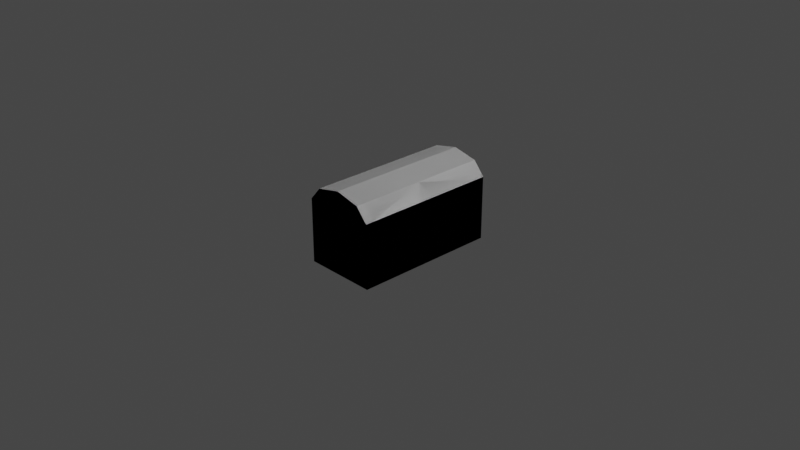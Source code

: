 # Source: treasure.blend  (saved by Blender 3.4.6; exported with 4.5.12 LTS)
import bpy
from mathutils import Matrix  # noqa: F401  (used for matrix-valued properties, if any)

bpy.ops.wm.read_factory_settings(use_empty=True)
scene = bpy.context.scene
scene.name = 'Scene'

# ---- collections
col_collection = bpy.data.collections.new('Collection'); scene.collection.children.link(col_collection)

# ---- materials (node trees are filled in below, after node groups)
mat_material = bpy.data.materials.new('Material')
mat_material.alpha_threshold = 0.0
mat_material.use_transparent_shadow = False
mat_material.roughness = 0.5
mat_material.line_color = (0.0, 0.0, 0.0, 1.0)
mat_material_001 = bpy.data.materials.new('Material.001')
mat_material_001.alpha_threshold = 0.0
mat_material_001.use_transparent_shadow = False
mat_material_001.roughness = 0.5
mat_material_001.line_color = (0.0, 0.0, 0.0, 1.0)
mat_material_002 = bpy.data.materials.new('Material.002')
mat_material_002.alpha_threshold = 0.0
mat_material_002.use_transparent_shadow = False
mat_material_002.roughness = 0.5
mat_material_002.line_color = (0.0, 0.0, 0.0, 1.0)

# ---- material node trees
mat_material.use_nodes = True; mat_material.node_tree.nodes.clear()
_N = mat_material.node_tree.nodes; _L = mat_material.node_tree.links
n0 = _N.new('ShaderNodeOutputMaterial'); n0.name = 'Material Output'; n0.location = (300, 300)
n1 = _N.new('ShaderNodeBsdfPrincipled'); n1.name = 'Principled BSDF'; n1.location = (10, 300)
n1.distribution = 'GGX'
n1.subsurface_method = 'RANDOM_WALK_SKIN'
n1.inputs[3].default_value = 1.45
n1.inputs[27].default_value = (0.0, 0.0, 0.0, 1.0)
n1.inputs[28].default_value = 1.0
_L.new(n1.outputs[0], n0.inputs[0])
n0.is_active_output = True
mat_material_001.use_nodes = True; mat_material_001.node_tree.nodes.clear()
_N = mat_material_001.node_tree.nodes; _L = mat_material_001.node_tree.links
n0 = _N.new('ShaderNodeOutputMaterial'); n0.name = 'Material Output'; n0.location = (300, 300)
n1 = _N.new('ShaderNodeBsdfPrincipled'); n1.name = 'Principled BSDF'; n1.location = (10, 300)
n1.distribution = 'GGX'
n1.subsurface_method = 'RANDOM_WALK_SKIN'
n1.inputs[3].default_value = 1.45
n1.inputs[27].default_value = (0.0, 0.0, 0.0, 1.0)
n1.inputs[28].default_value = 1.0
_L.new(n1.outputs[0], n0.inputs[0])
n0.is_active_output = True
mat_material_002.use_nodes = True; mat_material_002.node_tree.nodes.clear()
_N = mat_material_002.node_tree.nodes; _L = mat_material_002.node_tree.links
n0 = _N.new('ShaderNodeOutputMaterial'); n0.name = 'Material Output'; n0.location = (300, 300)
n1 = _N.new('ShaderNodeBsdfPrincipled'); n1.name = 'Principled BSDF'; n1.location = (10, 300)
n1.distribution = 'GGX'
n1.subsurface_method = 'RANDOM_WALK_SKIN'
n1.inputs[3].default_value = 1.45
n1.inputs[27].default_value = (0.0, 0.0, 0.0, 1.0)
n1.inputs[28].default_value = 1.0
_L.new(n1.outputs[0], n0.inputs[0])
n0.is_active_output = True

# ---- world
world_world = bpy.data.worlds.new('World'); scene.world = world_world
world_world.use_nodes = True; world_world.node_tree.nodes.clear()
_N = world_world.node_tree.nodes; _L = world_world.node_tree.links
n0 = _N.new('ShaderNodeOutputWorld'); n0.name = 'World Output'; n0.location = (300, 300)
n1 = _N.new('ShaderNodeBackground'); n1.name = 'Background'; n1.location = (10, 300)
n1.inputs[0].default_value = (0.05088, 0.05088, 0.05088, 1.0)
_L.new(n1.outputs[0], n0.inputs[0])
n0.is_active_output = True
world_world.color = (0.05088, 0.05088, 0.05088)
world_world.use_sun_shadow = False
world_world.sun_shadow_jitter_overblur = 0.0

# ---- cameras
cam_camera = bpy.data.cameras.new('Camera')
cam_camera.clip_end = 100.0
cam_camera.ortho_scale = 7.314

# ---- lights
light_light = bpy.data.lights.new('Light', 'POINT')
light_light.transmission_factor = 0.0
light_light.energy = 1000.0
light_light.shadow_soft_size = 0.1
light_light.shadow_maximum_resolution = 0.006
light_light.use_absolute_resolution = True

# ---- meshes
me_cube = bpy.data.meshes.new('Cube')
me_cube.from_pydata([(1.0, 1.0, 1.0), (1.0, 1.0, -1.0), (1.0, -1.0, 1.0), (1.0, -1.0, -1.0), (-1.0, 1.0, 1.0), (-1.0, 1.0, -1.0), (-1.0, -1.0, 1.0), (-1.0, -1.0, -1.0), (0.0, -1.0, 1.59), (1.0, 0.0, 1.0), (-1.0, 0.0, 1.0), (0.0, 1.0, 1.59), (0.0, 0.0, 1.59), (-0.6827, -1.0, 1.416), (1.0, -0.8932, 1.0), (-1.0, 0.8932, 1.0), (0.6827, 1.0, 1.416), (0.6827, -1.0, 1.416), (1.0, 0.8932, 1.0), (-1.0, -0.8932, 1.0), (-0.6827, 1.0, 1.416), (7.451e-09, -0.8932, 1.59), (7.451e-09, 0.8932, 1.59), (0.6827, 0.0, 1.416), (-0.6827, 0.0, 1.416), (-0.6827, 0.8932, 1.416), (0.6827, 0.8932, 1.416), (0.6827, -0.8932, 1.416), (-0.6827, -0.8932, 1.416), (1.0, 0.8932, -1.0), (1.0, -0.8932, -1.0), (1.0, -0.8932, 0.0), (1.0, 0.0, 0.0), (1.0, 0.8932, 0.0), (1.0, 0.09707, 0.0), (1.0, -0.09707, 0.0), (1.0, 0.0, 1.0), (1.0, 0.09707, 1.0), (1.0, -0.09707, 1.0), (1.0, 0.0, 0.0), (1.0, -0.09707, 0.8849), (1.0, 0.09707, 0.8849), (1.0, 0.0, 0.8849), (1.123, 0.09707, 0.0), (1.123, -0.09707, 0.0), (1.123, 0.0, 0.0), (1.123, -0.09707, 0.8849), (1.123, 0.09707, 0.8849), (-1.0, 0.0, -1.0), (-1.0, -0.8932, -1.0), (-1.0, 0.8932, -1.0), (1.0, -0.8932, 0.3695), (1.0, 0.8932, 0.3695), (1.0, 0.8932, 0.1115), (1.0, -0.8932, 0.1115), (1.0, -0.08869, 0.3695), (1.0, 0.08869, 0.3695), (1.0, 0.08869, 0.1115), (1.0, -0.08869, 0.1115), (1.009, -0.8932, 0.3695), (1.009, 0.8932, 0.3695), (1.009, 0.8932, 0.1115), (1.009, -0.8932, 0.1115), (1.009, -0.08869, 0.3695), (1.009, 0.08869, 0.3695), (1.009, 0.08869, 0.1115), (1.009, -0.08869, 0.1115)], [(23, 9), (34, 32), (32, 35), (39, 32), (9, 36), (36, 42)], [(28, 19, 6, 13), (3, 2, 17, 8, 13, 6, 7), (50, 15, 4, 5), (18, 37, 41, 34, 33, 53, 52), (30, 31, 54, 51, 14, 2, 3), (5, 4, 20, 11, 16, 0, 1), (27, 21, 8, 17), (26, 22, 12, 23), (25, 15, 10, 24), (22, 25, 24, 12), (11, 20, 25, 22), (20, 4, 15, 25), (0, 16, 26, 18), (16, 11, 22, 26), (14, 27, 17, 2), (23, 12, 21, 27), (21, 28, 13, 8), (12, 24, 28, 21), (24, 10, 19, 28), (1, 0, 18, 52, 53, 33, 29), (30, 29, 33, 34, 39, 35, 31), (23, 27, 14, 38, 36, 37, 18, 26), (14, 51, 54, 31, 35, 40, 38), (40, 41, 37, 36, 38), (41, 40, 46, 47), (45, 43, 47, 46, 44), (34, 41, 47, 43), (34, 43, 45, 44, 35, 39), (40, 35, 44, 46), (29, 50, 5, 1), (7, 6, 19, 49), (49, 19, 10, 48), (48, 10, 15, 50), (49, 48, 50, 29, 30), (7, 49, 30, 3), (55, 51, 59, 63), (56, 52, 60, 64), (59, 62, 66, 63), (60, 64, 65, 61), (58, 55, 63, 66), (51, 54, 62, 59), (53, 57, 65, 61), (54, 58, 66, 62), (57, 56, 64, 65), (52, 53, 61, 60)])
_uv = me_cube.uv_layers.new(name='UVMap')
_uv.uv.foreach_set('vector', [0.7871, 0.4357, 0.7871, 0.4537, 0.7405, 0.4537, 0.7405, 0.4357, 0.7405, 0.04464, 0.7405, 0.3802, 0.709, 0.3802, 0.6888, 0.3802, 0.6685, 0.3802, 0.6483, 0.3802, 0.6483, 0.04464, 0.9618, 0.04464, 0.9618, 0.3802, 0.9472, 0.3802, 0.9472, 0.04464, 0.3088, 0.3802, 0.2844, 0.3802, 0.2821, 0.3187, 0.2802, 0.1737, 0.3088, 0.1711, 0.3088, 0.2234, 0.3088, 0.2756, 0.7871, 0.04464, 0.7871, 0.1711, 0.7871, 0.2234, 0.7871, 0.2756, 0.7871, 0.3802, 0.7405, 0.3802, 0.7405, 0.04464, 0.9472, 0.04464, 0.9472, 0.3802, 0.9325, 0.3802, 0.9179, 0.3802, 0.9033, 0.3802, 0.879, 0.3802, 0.879, 0.04464, 0.7871, 0.3996, 0.7871, 0.4176, 0.7405, 0.4176, 0.7405, 0.3996, 0.3088, 0.3996, 0.3088, 0.4176, 0.1738, 0.4176, 0.1738, 0.3996, 0.3088, 0.4357, 0.3088, 0.4537, 0.1738, 0.4537, 0.1738, 0.4357, 0.3088, 0.4176, 0.3088, 0.4357, 0.1738, 0.4357, 0.1738, 0.4176, 0.879, 0.4176, 0.879, 0.4357, 0.8368, 0.4357, 0.8368, 0.4176, 0.879, 0.4357, 0.879, 0.4537, 0.8368, 0.4537, 0.8368, 0.4357, 0.879, 0.3802, 0.879, 0.3996, 0.8368, 0.3996, 0.8368, 0.3802, 0.879, 0.3996, 0.879, 0.4176, 0.8368, 0.4176, 0.8368, 0.3996, 0.7871, 0.3802, 0.7871, 0.3996, 0.7405, 0.3996, 0.7405, 0.3802, 0.1738, 0.3996, 0.1738, 0.4176, 0.03878, 0.4176, 0.03878, 0.3996, 0.7871, 0.4176, 0.7871, 0.4357, 0.7405, 0.4357, 0.7405, 0.4176, 0.1738, 0.4176, 0.1738, 0.4357, 0.03878, 0.4357, 0.03878, 0.4176, 0.1738, 0.4357, 0.1738, 0.4537, 0.03878, 0.4537, 0.03878, 0.4357, 0.879, 0.04464, 0.879, 0.3802, 0.8368, 0.3802, 0.8368, 0.2756, 0.8368, 0.2234, 0.8368, 0.1711, 0.8368, 0.04464, 0.03878, 0.04464, 0.3088, 0.04464, 0.3088, 0.1711, 0.2802, 0.1737, 0.1731, 0.1715, 0.07306, 0.1729, 0.03878, 0.1711, 0.1738, 0.3996, 0.03878, 0.3996, 0.03878, 0.3802, 0.07576, 0.3802, 0.1738, 0.3802, 0.2844, 0.3802, 0.3088, 0.3802, 0.3088, 0.3996, 0.03878, 0.3802, 0.03878, 0.2756, 0.03878, 0.2234, 0.03878, 0.1711, 0.07306, 0.1729, 0.07351, 0.3198, 0.07576, 0.3802, 0.07351, 0.3198, 0.2821, 0.3187, 0.2844, 0.3802, 0.1738, 0.3802, 0.07576, 0.3802, 0.3803, 0.5812, 0.3823, 0.9764, 0.2925, 0.8721, 0.2871, 0.6901, 0.1768, 0.7941, 0.1808, 0.6866, 0.2871, 0.6901, 0.2925, 0.8721, 0.1791, 0.8757, 0.1055, 0.5847, 0.3803, 0.5812, 0.2871, 0.6901, 0.1808, 0.6866, 0.1055, 0.5847, 0.1808, 0.6866, 0.1768, 0.7941, 0.1791, 0.8757, 0.1039, 0.9773, 0.1013, 0.7876, 0.3823, 0.9764, 0.1039, 0.9773, 0.1791, 0.8757, 0.2925, 0.8721, 0.8368, 0.04464, 0.9618, 0.04464, 0.9472, 0.04464, 0.879, 0.04464, 0.8297, 0.04464, 0.8297, 0.3802, 0.8151, 0.3802, 0.8151, 0.04464, 0.3622, 0.04464, 0.3622, 0.3802, 0.3476, 0.3802, 0.3476, 0.04464, 0.3476, 0.04464, 0.3476, 0.3802, 0.333, 0.3802, 0.333, 0.04464, 0.3622, 0.04464, 0.3476, 0.04464, 0.333, 0.04464, 0.3088, 0.04464, 0.03878, 0.04464, 0.6483, 0.04464, 0.8151, 0.04464, 0.7871, 0.04464, 0.7405, 0.04464, 0.0, 0.0, 0.0, 0.0, 0.0, 0.0, 0.0, 0.0, 0.0, 0.0, 0.0, 0.0, 0.0, 0.0, 0.0, 0.0, 0.8417, 0.6451, 0.8358, 0.9066, 0.9062, 0.9086, 0.9081, 0.649, 0.7937, 0.6451, 0.6863, 0.6451, 0.6863, 0.9086, 0.7937, 0.9086, 0.0, 0.0, 0.0, 0.0, 0.0, 0.0, 0.0, 0.0, 0.03878, 0.2756, 0.03878, 0.2234, 0.03878, 0.2234, 0.03878, 0.2756, 0.0, 0.0, 0.0, 0.0, 0.0, 0.0, 0.0, 0.0, 0.0, 0.0, 0.0, 0.0, 0.0, 0.0, 0.0, 0.0, 0.0, 0.0, 0.0, 0.0, 0.0, 0.0, 0.0, 0.0, 0.8368, 0.2756, 0.8368, 0.2234, 0.8368, 0.2234, 0.8368, 0.2756])
me_cube.materials.append(mat_material)
me_cube.use_mirror_vertex_groups = False
me_cube.update()
me_cube_001 = bpy.data.meshes.new('Cube.001')
me_cube_001.from_pydata([(1.0, 1.0, -1.0), (1.0, -1.0, -1.0), (-1.0, 1.0, -1.0), (-1.0, -1.0, -1.0), (1.0, 0.8932, 0.1122), (1.0, 0.8932, -1.0), (1.0, -0.8932, -1.0), (1.0, -0.8932, -0.1227), (1.0, 0.0, -0.1227), (1.0, 0.8932, -0.1227), (1.0, 0.09707, -0.1227), (1.0, -0.09707, -0.1227), (1.0, 0.09707, 0.1122), (1.0, -0.09707, 0.1122), (1.0, 0.0, -0.1227), (1.0, -0.09707, -0.002949), (1.0, 0.09707, -0.002949), (-1.0, 0.0, -1.0), (-1.0, -0.8932, -1.0), (-1.0, 0.8932, -1.0), (1.0, 0.8932, -0.0112), (1.0, -0.8932, -0.0112), (1.0, -1.0, 0.1132), (1.0, 1.0, 0.1132), (1.0, -0.8932, 0.1178), (1.0, 0.8948, 0.1178), (-1.0, -1.0, 0.1306), (-1.0, 1.0, 0.1306), (-1.0, 0.9211, 0.1306), (-1.0, 0.0, 0.1306), (-1.0, -0.9048, 0.1306), (0.8859, 0.781, 0.1134), (0.8859, 0.09397, 0.1134), (0.8859, -0.07358, 0.1134), (0.8859, -0.9191, 0.1142), (0.8859, 0.9395, 0.1142), (0.8859, -0.9024, 0.1182), (0.8859, 0.897, 0.1182), (-0.8402, -0.9191, 0.1293), (-0.8402, 0.9395, 0.1293), (-0.8402, 0.9204, 0.1293), (-0.8402, 0.01019, 0.1293), (-0.8402, -0.9024, 0.1293), (0.8859, 0.781, -0.8395), (0.8859, 0.09397, -0.8395), (0.8859, -0.07358, -0.8395), (0.8859, -0.9191, -0.8386), (0.8859, 0.9395, -0.8386), (0.8859, -0.7607, -0.8346), (0.8859, 0.781, -0.8346), (-0.8402, -0.9191, -0.8236), (-0.8402, 0.9395, -0.8236), (-0.8402, 0.781, -0.8236), (-0.8402, 0.01019, -0.8236), (-0.8402, -0.7607, -0.8236)], [(10, 8), (8, 11), (14, 8), (4, 20), (20, 16), (16, 9)], [(6, 5, 9, 10, 14, 11, 7), (5, 19, 2, 0), (18, 17, 19, 5, 6), (3, 18, 6, 1), (0, 23, 25, 20, 9, 5), (6, 7, 21, 24, 22, 1), (2, 27, 23, 0), (1, 22, 26, 3), (3, 26, 30, 18), (18, 30, 29, 17), (17, 29, 28, 19), (19, 28, 27, 2), (20, 25, 4, 12, 16, 10, 9), (23, 27, 39, 35), (26, 22, 34, 38), (30, 26, 38, 42), (29, 30, 42, 41), (24, 13, 33, 36), (28, 29, 41, 40), (25, 23, 35, 37), (13, 12, 32, 33), (27, 28, 40, 39), (22, 24, 36, 34), (12, 25, 37, 32), (12, 4, 31, 32), (25, 4, 31, 37), (42, 38, 50, 54), (41, 42, 54, 53), (40, 41, 53, 52), (32, 31, 43, 44), (39, 40, 52, 51), (37, 35, 47, 49), (37, 31, 43, 49), (34, 36, 48, 46), (36, 33, 45, 48), (35, 39, 51, 47), (33, 32, 44, 45), (38, 34, 46, 50), (32, 37, 49, 44), (44, 43, 49), (54, 50, 46, 48, 45, 44, 43, 49, 47, 51, 52, 53), (21, 7, 15), (7, 11, 15), (15, 13, 24, 21), (14, 10, 16, 12, 13, 15, 11)])
_uv = me_cube_001.uv_layers.new(name='UVMap')
_uv.uv.foreach_set('vector', [0.03878, 0.04464, 0.3088, 0.04464, 0.3088, 0.1711, 0.2802, 0.1737, 0.1731, 0.1715, 0.07306, 0.1729, 0.03878, 0.1711, 0.8368, 0.04464, 0.9618, 0.04464, 0.9472, 0.04464, 0.879, 0.04464, 0.3622, 0.04464, 0.3476, 0.04464, 0.333, 0.04464, 0.3088, 0.04464, 0.03878, 0.04464, 0.6483, 0.04464, 0.8151, 0.04464, 0.7871, 0.04464, 0.7405, 0.04464, 0.879, 0.04464, 0.879, 0.2124, 0.8368, 0.2495, 0.8368, 0.2234, 0.8368, 0.1711, 0.8368, 0.04464, 0.7871, 0.04464, 0.7871, 0.1711, 0.7871, 0.2234, 0.7871, 0.2495, 0.7405, 0.2124, 0.7405, 0.04464, 0.9472, 0.04464, 0.9472, 0.2124, 0.879, 0.2124, 0.879, 0.04464, 0.7405, 0.04464, 0.7405, 0.2124, 0.6483, 0.2124, 0.6483, 0.04464, 0.8297, 0.04464, 0.8297, 0.2124, 0.8151, 0.2124, 0.8151, 0.04464, 0.3622, 0.04464, 0.3622, 0.2124, 0.3476, 0.2124, 0.3476, 0.04464, 0.3476, 0.04464, 0.3476, 0.2124, 0.333, 0.2124, 0.333, 0.04464, 0.9618, 0.04464, 0.9618, 0.2124, 0.9472, 0.2124, 0.9472, 0.04464, 0.1253, 0.09317, 0.1253, 0.1193, 0.0, 0.0, 0.0, 0.0, 0.0, 0.0, 0.2802, 0.1737, 0.3088, 0.1711, 0.879, 0.2124, 0.9472, 0.2124, 0.9472, 0.2124, 0.879, 0.2124, 0.6483, 0.2124, 0.7405, 0.2124, 0.7405, 0.2124, 0.6483, 0.2124, 0.736, 0.2186, 0.7507, 0.2186, 0.7507, 0.2186, 0.736, 0.2186, 0.3476, 0.2124, 0.3622, 0.2124, 0.3622, 0.2124, 0.3476, 0.2124, 0.07553, 0.1193, 0.0, 0.0, 0.0, 0.0, 0.07553, 0.1193, 0.333, 0.2124, 0.3476, 0.2124, 0.3476, 0.2124, 0.333, 0.2124, 0.7578, 0.2557, 0.7999, 0.2186, 0.7999, 0.2186, 0.7578, 0.2557, 0.0, 0.0, 0.0, 0.0, 0.0, 0.0, 0.0, 0.0, 0.8681, 0.2186, 0.8827, 0.2186, 0.8827, 0.2186, 0.8681, 0.2186, 0.6614, 0.2186, 0.708, 0.2557, 0.708, 0.2557, 0.6614, 0.2186, 0.0, 0.0, 0.1253, 0.1193, 0.1253, 0.1193, 0.0, 0.0, 0.0, 0.0, 0.0, 0.0, 0.0, 0.0, 0.0, 0.0, 0.8368, 0.2495, 0.0, 0.0, 0.0, 0.0, 0.8368, 0.2495, 0.1051, 0.09148, 0.1197, 0.09148, 0.1197, 0.09148, 0.1051, 0.09148, 0.3476, 0.2124, 0.3622, 0.2124, 0.3622, 0.2124, 0.3476, 0.2124, 0.333, 0.2124, 0.3476, 0.2124, 0.3476, 0.2124, 0.333, 0.2124, 0.0, 0.0, 0.0, 0.0, 0.0, 0.0, 0.0, 0.0, 0.2372, 0.09148, 0.2518, 0.09148, 0.2518, 0.09148, 0.2372, 0.09148, 0.1268, 0.1286, 0.169, 0.09148, 0.169, 0.09148, 0.1268, 0.1286, 0.8368, 0.2495, 0.0, 0.0, 0.0, 0.0, 0.8368, 0.2495, 0.03051, 0.09148, 0.07708, 0.1286, 0.07708, 0.1286, 0.03051, 0.09148, 0.07708, 0.1286, 0.1132, 0.1891, 0.1132, 0.1891, 0.07708, 0.1286, 0.879, 0.2124, 0.9472, 0.2124, 0.9472, 0.2124, 0.879, 0.2124, 0.1132, 0.1891, 0.1132, 0.1891, 0.1132, 0.1891, 0.1132, 0.1891, 0.6483, 0.2124, 0.7405, 0.2124, 0.7405, 0.2124, 0.6483, 0.2124, 0.1132, 0.1891, 0.1268, 0.1286, 0.1268, 0.1286, 0.1132, 0.1891, 0.0, 0.0, 0.0, 0.0, 0.8368, 0.2495, 0.1392, 0.2124, 0.1539, 0.2124, 0.06461, 0.2124, 0.1112, 0.2495, 0.06356, 0.3286, 0.06356, 0.3286, 0.06356, 0.3286, 0.1609, 0.2495, 0.2031, 0.2124, 0.2713, 0.2124, 0.2859, 0.2124, 0.2143, 0.3395, 0.4445, 0.2203, 0.03878, 0.1711, 0.0, 0.0, 0.03878, 0.1711, 0.07306, 0.1729, 0.0, 0.0, 0.0, 0.0, 0.0, 0.0, 0.07553, 0.1193, 0.4445, 0.2203, 0.1731, 0.1715, 0.2802, 0.1737, 0.0, 0.0, 0.0, 0.0, 0.0, 0.0, 0.0, 0.0, 0.07306, 0.1729])
me_cube_001.materials.append(mat_material_001)
me_cube_001.use_mirror_vertex_groups = False
me_cube_001.update()
me_cube_002 = bpy.data.meshes.new('Cube.002')
me_cube_002.from_pydata([(1.0, 1.0, 1.0), (1.0, 1.0, 0.1087), (1.0, -1.0, 1.0), (1.0, -1.0, 0.1087), (-1.0, 1.0, 1.0), (-1.0, 1.0, 0.1087), (-1.0, -1.0, 1.0), (-1.0, -1.0, 0.1087), (0.0, -1.0, 1.59), (1.0, 0.0, 1.0), (-1.0, 0.0, 1.0), (0.0, 1.0, 1.59), (0.0, 0.0, 1.59), (-0.6827, -1.0, 1.416), (1.0, -0.8932, 1.0), (-1.0, 0.8932, 1.0), (0.6827, 1.0, 1.416), (0.6827, -1.0, 1.416), (1.0, 0.8932, 1.0), (-1.0, -0.8932, 1.0), (-0.6827, 1.0, 1.416), (7.451e-09, -0.8932, 1.59), (7.451e-09, 0.8932, 1.59), (0.6827, 0.0, 1.416), (-0.6827, 0.0, 1.416), (-0.6827, 0.8932, 1.416), (0.6827, 0.8932, 1.416), (0.6827, -0.8932, 1.416), (-0.6827, -0.8932, 1.416), (1.0, 0.8932, 0.1087), (1.0, -0.8932, 0.1087), (1.0, 0.0, 0.0), (1.0, 0.09707, 0.0), (1.0, -0.09707, 0.0), (1.0, 0.0, 1.0), (1.0, 0.09707, 1.0), (1.0, -0.09707, 1.0), (1.0, 0.0, 0.0), (1.0, -0.09707, 0.8849), (1.0, 0.09707, 0.8849), (1.0, 0.0, 0.8849), (1.123, 0.09707, 0.0), (1.123, -0.09707, 0.0), (1.123, 0.0, 0.0), (1.123, -0.09707, 0.8849), (1.123, 0.09707, 0.8849), (-1.0, 0.0, 0.1087), (-1.0, -0.8932, 0.1087), (-1.0, 0.8932, 0.1087), (1.0, -0.8932, 0.3695), (1.0, 0.8932, 0.3695), (1.0, 0.8932, 0.1115), (1.0, -0.8932, 0.1115), (1.0, -0.08869, 0.3695), (1.0, 0.08869, 0.3695), (1.0, 0.08869, 0.1115), (1.0, -0.08869, 0.1115), (1.009, -0.8932, 0.3695), (1.009, 0.8932, 0.3695), (1.009, 0.8932, 0.1115), (1.009, -0.8932, 0.1115), (1.009, -0.08869, 0.3695), (1.009, 0.08869, 0.3695), (1.009, 0.08869, 0.1115), (1.009, -0.08869, 0.1115)], [(23, 9), (32, 31), (31, 33), (37, 31), (9, 34), (34, 40)], [(28, 19, 6, 13), (3, 2, 17, 8, 13, 6, 7), (48, 15, 4, 5), (3, 52, 49, 14, 2), (5, 4, 20, 11, 16, 0, 1), (27, 21, 8, 17), (26, 22, 12, 23), (25, 15, 10, 24), (22, 25, 24, 12), (11, 20, 25, 22), (20, 4, 15, 25), (0, 16, 26, 18), (16, 11, 22, 26), (14, 27, 17, 2), (23, 12, 21, 27), (21, 28, 13, 8), (12, 24, 28, 21), (24, 10, 19, 28), (23, 27, 14, 36, 34, 35, 18, 26), (38, 39, 35, 34, 36), (39, 38, 44, 45), (43, 41, 45, 44, 42), (32, 39, 45, 41), (32, 41, 43, 42, 33, 37), (38, 33, 42, 44), (29, 48, 5, 1), (7, 6, 19, 47), (47, 19, 10, 46), (46, 10, 15, 48), (47, 46, 48, 29, 30), (7, 47, 30, 3), (53, 49, 57, 61), (54, 62, 58, 50), (57, 60, 64, 61), (58, 62, 63, 59), (56, 53, 61, 64), (49, 52, 60, 57), (51, 55, 63, 59), (52, 56, 64, 60), (55, 54, 62, 63), (50, 51, 59, 58), (1, 0, 18, 50, 51), (14, 49, 53, 36), (18, 35, 54, 50)])
_uv = me_cube_002.uv_layers.new(name='UVMap')
_uv.uv.foreach_set('vector', [0.7871, 0.4357, 0.7871, 0.4537, 0.7405, 0.4537, 0.7405, 0.4357, 0.7405, 0.04464, 0.7405, 0.3802, 0.709, 0.3802, 0.6888, 0.3802, 0.6685, 0.3802, 0.6483, 0.3802, 0.6483, 0.04464, 0.9618, 0.04464, 0.9618, 0.3802, 0.9472, 0.3802, 0.9472, 0.04464, 0.7405, 0.04464, 0.7922, 0.1722, 0.7922, 0.2245, 0.7871, 0.3802, 0.7405, 0.3802, 0.9472, 0.04464, 0.9472, 0.3802, 0.9325, 0.3802, 0.9179, 0.3802, 0.9033, 0.3802, 0.879, 0.3802, 0.879, 0.04464, 0.7871, 0.3996, 0.7871, 0.4176, 0.7405, 0.4176, 0.7405, 0.3996, 0.3088, 0.3996, 0.3088, 0.4176, 0.1738, 0.4176, 0.1738, 0.3996, 0.3088, 0.4357, 0.3088, 0.4537, 0.1738, 0.4537, 0.1738, 0.4357, 0.3088, 0.4176, 0.3088, 0.4357, 0.1738, 0.4357, 0.1738, 0.4176, 0.879, 0.4176, 0.879, 0.4357, 0.8368, 0.4357, 0.8368, 0.4176, 0.879, 0.4357, 0.879, 0.4537, 0.8368, 0.4537, 0.8368, 0.4357, 0.879, 0.3802, 0.879, 0.3996, 0.8368, 0.3996, 0.8368, 0.3802, 0.879, 0.3996, 0.879, 0.4176, 0.8368, 0.4176, 0.8368, 0.3996, 0.7871, 0.3802, 0.7871, 0.3996, 0.7405, 0.3996, 0.7405, 0.3802, 0.1738, 0.3996, 0.1738, 0.4176, 0.03878, 0.4176, 0.03878, 0.3996, 0.7871, 0.4176, 0.7871, 0.4357, 0.7405, 0.4357, 0.7405, 0.4176, 0.1738, 0.4176, 0.1738, 0.4357, 0.03878, 0.4357, 0.03878, 0.4176, 0.1738, 0.4357, 0.1738, 0.4537, 0.03878, 0.4537, 0.03878, 0.4357, 0.1738, 0.3996, 0.03878, 0.3996, 0.03878, 0.3802, 0.07576, 0.3802, 0.1738, 0.3802, 0.2844, 0.3802, 0.3088, 0.3802, 0.3088, 0.3996, 0.07351, 0.3198, 0.2821, 0.3187, 0.2844, 0.3802, 0.1738, 0.3802, 0.07576, 0.3802, 0.3803, 0.5812, 0.3823, 0.9764, 0.2925, 0.8721, 0.2871, 0.6901, 0.1768, 0.7941, 0.1808, 0.6866, 0.2871, 0.6901, 0.2925, 0.8721, 0.1791, 0.8757, 0.1055, 0.5847, 0.3803, 0.5812, 0.2871, 0.6901, 0.1808, 0.6866, 0.1055, 0.5847, 0.1808, 0.6866, 0.1768, 0.7941, 0.1791, 0.8757, 0.1039, 0.9773, 0.1013, 0.7876, 0.3823, 0.9764, 0.1039, 0.9773, 0.1791, 0.8757, 0.2925, 0.8721, 0.8368, 0.04464, 0.9618, 0.04464, 0.9472, 0.04464, 0.879, 0.04464, 0.8297, 0.04464, 0.8297, 0.3802, 0.8151, 0.3802, 0.8151, 0.04464, 0.3622, 0.04464, 0.3622, 0.3802, 0.3476, 0.3802, 0.3476, 0.04464, 0.3476, 0.04464, 0.3476, 0.3802, 0.333, 0.3802, 0.333, 0.04464, 0.3622, 0.04464, 0.3476, 0.04464, 0.333, 0.04464, 0.3088, 0.04464, 0.03878, 0.04464, 0.6483, 0.04464, 0.8151, 0.04464, 0.7871, 0.04464, 0.7405, 0.04464, 0.1225, 0.08526, 0.1225, 0.08526, 0.1225, 0.08526, 0.1225, 0.08526, 0.1225, 0.08526, 0.1225, 0.08526, 0.1225, 0.08526, 0.1225, 0.08526, 0.8417, 0.6451, 0.8358, 0.9066, 0.9062, 0.9086, 0.9081, 0.649, 0.7937, 0.6451, 0.6863, 0.6451, 0.6863, 0.9086, 0.7937, 0.9086, 0.1225, 0.08526, 0.1225, 0.08526, 0.1225, 0.08526, 0.1225, 0.08526, 0.7922, 0.2245, 0.7922, 0.1722, 0.7922, 0.1722, 0.7922, 0.2245, 0.1225, 0.08526, 0.1225, 0.08526, 0.1225, 0.08526, 0.1225, 0.08526, 0.1225, 0.08526, 0.1225, 0.08526, 0.1225, 0.08526, 0.1225, 0.08526, 0.1225, 0.08526, 0.1225, 0.08526, 0.1225, 0.08526, 0.1225, 0.08526, 0.8368, 0.2756, 0.8368, 0.2234, 0.8368, 0.2234, 0.8368, 0.2756, 0.879, 0.04464, 0.879, 0.3802, 0.8368, 0.3802, 0.8368, 0.2756, 0.8368, 0.2234, 0.1251, 0.1616, 0.1674, 0.03226, 0.0341, 0.01085, 0.01995, 0.1337, 0.3408, 0.2623, 0.2844, 0.3802, 0.1225, 0.08526, 0.3408, 0.1578])
me_cube_002.materials.append(mat_material_002)
me_cube_002.use_mirror_vertex_groups = False
me_cube_002.update()
me_plane = bpy.data.meshes.new('Plane')
me_plane.from_pydata([(0.1705, 0.3793, 0.03959), (-0.1705, 0.3793, 0.01348), (-0.1705, -0.3793, 0.01348), (0.1705, -0.3793, 0.01685), (0.1705, -1.69e-10, -0.007153), (-0.1705, -1.69e-10, 0.03959), (-5.786e-11, -0.3793, -0.007153), (-5.786e-11, 0.3793, 0.01478), (0.1705, 0.7585, -0.01823), (0.341, -0.3793, -0.001773), (-0.1705, -0.7585, -0.04851), (-0.341, 0.3793, -0.001773), (-0.341, -0.3793, -0.02783), (0.1705, -0.7585, -0.001773), (0.341, 0.3793, -0.02788), (-0.1705, 0.7585, -0.02788), (-5.786e-11, -1.69e-10, 0.01348), (-5.786e-11, 0.7585, -0.001773), (0.341, -1.69e-10, 0.003402), (-5.786e-11, -0.7585, -0.02788), (-0.341, -1.69e-10, -0.02788), (-0.341, -0.7585, -0.001773), (0.341, -0.7585, -0.02788), (-0.341, 0.7585, -0.001773), (0.341, 0.7585, -0.04851), (-0.341, 0.5689, -0.001773), (-0.341, -0.1896, -0.01663), (-0.341, 0.1896, -0.01483), (-0.341, -0.5689, -0.02514), (-0.1705, 0.1896, 0.005661), (-0.1705, 0.5689, 0.01348), (-0.1705, -0.5689, 0.02708), (-0.1705, -0.1896, -0.01825), (-5.786e-11, -0.5689, 0.003161), (-5.786e-11, 0.1896, 0.003161), (-5.786e-11, -0.1896, 0.02823), (0.1705, 0.1896, -0.01), (0.1705, 0.5689, 0.02423), (0.1705, -0.5689, 0.005784), (0.1705, -0.1896, 0.006328), (0.341, -0.5689, -0.01483), (0.341, 0.1896, -0.02403), (0.341, -0.1896, -0.01483), (0.341, 0.5689, -0.01177), (-5.786e-11, 0.5689, 0.01622)], [], [(36, 41, 14, 0), (34, 36, 0, 7), (44, 37, 8, 17), (29, 34, 7, 1), (27, 29, 1, 11), (25, 30, 15, 23), (31, 33, 6, 2), (28, 31, 2, 12), (26, 32, 5, 20), (38, 40, 9, 3), (33, 38, 3, 6), (35, 39, 4, 16), (39, 42, 18, 4), (32, 35, 16, 5), (30, 44, 17, 15), (37, 43, 24, 8), (13, 22, 40, 38), (19, 13, 38, 33), (10, 19, 33, 31), (21, 10, 31, 28), (3, 9, 42, 39), (6, 3, 39, 35), (2, 6, 35, 32), (12, 2, 32, 26), (4, 18, 41, 36), (16, 4, 36, 34), (5, 16, 34, 29), (20, 5, 29, 27), (0, 14, 43, 37), (11, 1, 30, 25), (7, 0, 37, 44), (1, 7, 44, 30)])
_uv = me_plane.uv_layers.new(name='UVMap')
_uv.uv.foreach_set('vector', [0.3624, 0.8071, 0.4681, 0.8071, 0.4681, 0.86, 0.3624, 0.86, 0.2566, 0.8071, 0.3624, 0.8071, 0.3624, 0.86, 0.2566, 0.86, 0.2566, 0.9128, 0.3624, 0.9128, 0.3624, 0.9657, 0.2566, 0.9657, 0.1509, 0.8071, 0.2566, 0.8071, 0.2566, 0.86, 0.1509, 0.86, 0.04513, 0.8071, 0.1509, 0.8071, 0.1509, 0.86, 0.04513, 0.86, 0.04513, 0.9128, 0.1509, 0.9128, 0.1509, 0.9657, 0.04513, 0.9657, 0.1509, 0.5956, 0.2566, 0.5956, 0.2566, 0.6485, 0.1509, 0.6485, 0.04513, 0.5956, 0.1509, 0.5956, 0.1509, 0.6485, 0.04513, 0.6485, 0.04513, 0.7014, 0.1509, 0.7014, 0.1509, 0.7542, 0.04513, 0.7542, 0.3624, 0.5956, 0.4681, 0.5956, 0.4681, 0.6485, 0.3624, 0.6485, 0.2566, 0.5956, 0.3624, 0.5956, 0.3624, 0.6485, 0.2566, 0.6485, 0.2566, 0.7014, 0.3624, 0.7014, 0.3624, 0.7542, 0.2566, 0.7542, 0.3624, 0.7014, 0.4681, 0.7014, 0.4681, 0.7542, 0.3624, 0.7542, 0.1509, 0.7014, 0.2566, 0.7014, 0.2566, 0.7542, 0.1509, 0.7542, 0.1509, 0.9128, 0.2566, 0.9128, 0.2566, 0.9657, 0.1509, 0.9657, 0.3624, 0.9128, 0.4681, 0.9128, 0.4681, 0.9657, 0.3624, 0.9657, 0.3624, 0.5427, 0.4681, 0.5427, 0.4681, 0.5956, 0.3624, 0.5956, 0.2566, 0.5427, 0.3624, 0.5427, 0.3624, 0.5956, 0.2566, 0.5956, 0.1509, 0.5427, 0.2566, 0.5427, 0.2566, 0.5956, 0.1509, 0.5956, 0.04513, 0.5427, 0.1509, 0.5427, 0.1509, 0.5956, 0.04513, 0.5956, 0.3624, 0.6485, 0.4681, 0.6485, 0.4681, 0.7014, 0.3624, 0.7014, 0.2566, 0.6485, 0.3624, 0.6485, 0.3624, 0.7014, 0.2566, 0.7014, 0.1509, 0.6485, 0.2566, 0.6485, 0.2566, 0.7014, 0.1509, 0.7014, 0.04513, 0.6485, 0.1509, 0.6485, 0.1509, 0.7014, 0.04513, 0.7014, 0.3624, 0.7542, 0.4681, 0.7542, 0.4681, 0.8071, 0.3624, 0.8071, 0.2566, 0.7542, 0.3624, 0.7542, 0.3624, 0.8071, 0.2566, 0.8071, 0.1509, 0.7542, 0.2566, 0.7542, 0.2566, 0.8071, 0.1509, 0.8071, 0.04513, 0.7542, 0.1509, 0.7542, 0.1509, 0.8071, 0.04513, 0.8071, 0.3624, 0.86, 0.4681, 0.86, 0.4681, 0.9128, 0.3624, 0.9128, 0.04513, 0.86, 0.1509, 0.86, 0.1509, 0.9128, 0.04513, 0.9128, 0.2566, 0.86, 0.3624, 0.86, 0.3624, 0.9128, 0.2566, 0.9128, 0.1509, 0.86, 0.2566, 0.86, 0.2566, 0.9128, 0.1509, 0.9128])
me_plane.update()

# ---- objects
ob_cube = bpy.data.objects.new('Cube', me_cube)
ob_light = bpy.data.objects.new('Light', light_light)
ob_camera = bpy.data.objects.new('Camera', cam_camera)
ob_cube_001 = bpy.data.objects.new('Cube.001', me_cube_001)
ob_cube_002 = bpy.data.objects.new('Cube.002', me_cube_002)
ob_plane = bpy.data.objects.new('Plane', me_plane)

# ---- transforms, parenting, visibility, modifiers, constraints
ob_cube.location = (0.0, 0.0, 0.0)
ob_cube.scale = (0.4, 0.8, 0.35)
ob_cube.lock_rotations_4d = False
ob_cube.empty_display_type = 'ARROWS'
ob_cube.lineart.crease_threshold = 0.0
ob_light.location = (4.076, 1.005, 5.904)
ob_light.rotation_euler = (0.6503, 0.05522, 1.866)
ob_light.lock_rotations_4d = False
ob_light.empty_display_type = 'ARROWS'
ob_light.color = (0.0, 0.0, 0.0, 0.0)
ob_light.lineart.crease_threshold = 0.0
ob_camera.location = (7.359, -6.926, 4.958)
ob_camera.rotation_euler = (1.109, 0.0, 0.8149)
ob_camera.lock_rotations_4d = False
ob_camera.empty_display_type = 'ARROWS'
ob_camera.color = (0.0, 0.0, 0.0, 0.0)
ob_camera.display_type = 'WIRE'
ob_camera.lineart.crease_threshold = 0.0
ob_cube_001.location = (0.0, 0.0, 0.0)
ob_cube_001.scale = (0.4, 0.8, 0.35)
ob_cube_001.lock_rotations_4d = False
ob_cube_001.empty_display_type = 'ARROWS'
ob_cube_001.lineart.crease_threshold = 0.0
ob_cube_002.location = (0.0, 0.0, 0.0)
ob_cube_002.scale = (0.4, 0.8, 0.35)
ob_cube_002.lock_rotations_4d = False
ob_cube_002.empty_display_type = 'ARROWS'
ob_cube_002.lineart.crease_threshold = 0.0
ob_plane.location = (0.0, 0.0, 0.0)
ob_plane.scale = (1.087, 1.0, 1.0)

# ---- collection membership
col_collection.objects.link(ob_cube)
col_collection.objects.link(ob_light)
col_collection.objects.link(ob_camera)
col_collection.objects.link(ob_cube_001)
col_collection.objects.link(ob_cube_002)
col_collection.objects.link(ob_plane)

# ---- scene / render settings (as saved in the file)
scene.camera = ob_camera
scene.frame_start = 1; scene.frame_end = 250; scene.frame_set(1)
scene.render.engine = 'BLENDER_EEVEE_NEXT'
scene.cycles.sampling_pattern = 'TABULATED_SOBOL'
scene.cycles.use_light_tree = False
scene.view_settings.view_transform = 'Filmic'
bpy.context.view_layer.update()
